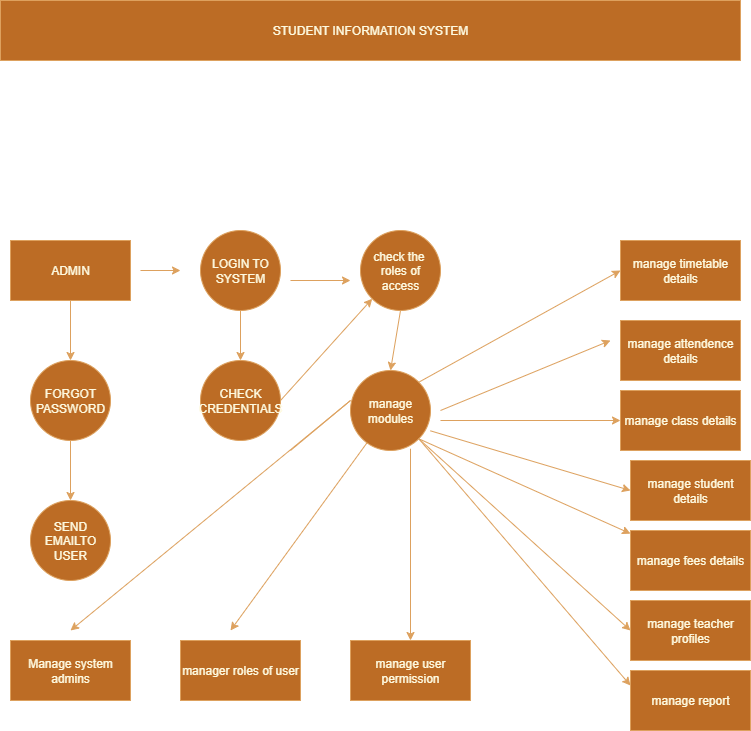

The diagram above was exported from draw.io. Its source (the exported page's mxGraphModel, read from the mxfile embedded in the PNG):
<mxGraphModel dx="1042" dy="562" grid="1" gridSize="10" guides="1" tooltips="1" connect="1" arrows="1" fold="1" page="1" pageScale="1" pageWidth="850" pageHeight="1100" math="0" shadow="0">
  <root>
    <mxCell id="0" />
    <mxCell id="1" parent="0" />
    <mxCell id="BPikVBrqiCTY4kpysMt--2" value="ADMIN" style="rounded=0;whiteSpace=wrap;html=1;fillColor=#BC6C25;fontColor=#FEFAE0;strokeColor=#DDA15E;labelBackgroundColor=none;" vertex="1" parent="1">
      <mxGeometry x="190" y="390" width="120" height="60" as="geometry" />
    </mxCell>
    <mxCell id="BPikVBrqiCTY4kpysMt--3" value="" style="endArrow=classic;html=1;rounded=0;labelBackgroundColor=none;strokeColor=#DDA15E;fontColor=default;" edge="1" parent="1">
      <mxGeometry width="50" height="50" relative="1" as="geometry">
        <mxPoint x="320" y="420" as="sourcePoint" />
        <mxPoint x="360" y="420" as="targetPoint" />
      </mxGeometry>
    </mxCell>
    <mxCell id="BPikVBrqiCTY4kpysMt--4" value="LOGIN TO SYSTEM" style="ellipse;whiteSpace=wrap;html=1;aspect=fixed;fillColor=#BC6C25;fontColor=#FEFAE0;strokeColor=#DDA15E;labelBackgroundColor=none;" vertex="1" parent="1">
      <mxGeometry x="380" y="380" width="80" height="80" as="geometry" />
    </mxCell>
    <mxCell id="BPikVBrqiCTY4kpysMt--5" value="" style="endArrow=classic;html=1;rounded=0;labelBackgroundColor=none;strokeColor=#DDA15E;fontColor=default;" edge="1" parent="1">
      <mxGeometry width="50" height="50" relative="1" as="geometry">
        <mxPoint x="470" y="430" as="sourcePoint" />
        <mxPoint x="530" y="430" as="targetPoint" />
      </mxGeometry>
    </mxCell>
    <mxCell id="BPikVBrqiCTY4kpysMt--6" value="check the&amp;nbsp;&lt;div&gt;roles of access&lt;/div&gt;" style="ellipse;whiteSpace=wrap;html=1;aspect=fixed;fillColor=#BC6C25;fontColor=#FEFAE0;strokeColor=#DDA15E;labelBackgroundColor=none;" vertex="1" parent="1">
      <mxGeometry x="540" y="380" width="80" height="80" as="geometry" />
    </mxCell>
    <mxCell id="BPikVBrqiCTY4kpysMt--7" value="" style="endArrow=classic;html=1;rounded=0;exitX=0.5;exitY=1;exitDx=0;exitDy=0;labelBackgroundColor=none;strokeColor=#DDA15E;fontColor=default;" edge="1" parent="1" source="BPikVBrqiCTY4kpysMt--2">
      <mxGeometry width="50" height="50" relative="1" as="geometry">
        <mxPoint x="350" y="510" as="sourcePoint" />
        <mxPoint x="250" y="510" as="targetPoint" />
      </mxGeometry>
    </mxCell>
    <mxCell id="BPikVBrqiCTY4kpysMt--8" value="" style="endArrow=classic;html=1;rounded=0;exitX=0.5;exitY=1;exitDx=0;exitDy=0;labelBackgroundColor=none;strokeColor=#DDA15E;fontColor=default;" edge="1" parent="1">
      <mxGeometry width="50" height="50" relative="1" as="geometry">
        <mxPoint x="250" y="590" as="sourcePoint" />
        <mxPoint x="250" y="650" as="targetPoint" />
      </mxGeometry>
    </mxCell>
    <mxCell id="BPikVBrqiCTY4kpysMt--9" value="FORGOT PASSWORD" style="ellipse;whiteSpace=wrap;html=1;aspect=fixed;fillColor=#BC6C25;fontColor=#FEFAE0;strokeColor=#DDA15E;labelBackgroundColor=none;" vertex="1" parent="1">
      <mxGeometry x="210" y="510" width="80" height="80" as="geometry" />
    </mxCell>
    <mxCell id="BPikVBrqiCTY4kpysMt--10" value="SEND EMAILTO USER" style="ellipse;whiteSpace=wrap;html=1;aspect=fixed;fillColor=#BC6C25;fontColor=#FEFAE0;strokeColor=#DDA15E;labelBackgroundColor=none;" vertex="1" parent="1">
      <mxGeometry x="210" y="650" width="80" height="80" as="geometry" />
    </mxCell>
    <mxCell id="BPikVBrqiCTY4kpysMt--11" value="" style="endArrow=classic;html=1;rounded=0;labelBackgroundColor=none;strokeColor=#DDA15E;fontColor=default;" edge="1" parent="1">
      <mxGeometry width="50" height="50" relative="1" as="geometry">
        <mxPoint x="420" y="460" as="sourcePoint" />
        <mxPoint x="420" y="510" as="targetPoint" />
        <Array as="points">
          <mxPoint x="420" y="460" />
        </Array>
      </mxGeometry>
    </mxCell>
    <mxCell id="BPikVBrqiCTY4kpysMt--12" value="CHECK CREDENTIALS" style="ellipse;whiteSpace=wrap;html=1;aspect=fixed;fillColor=#BC6C25;fontColor=#FEFAE0;strokeColor=#DDA15E;labelBackgroundColor=none;" vertex="1" parent="1">
      <mxGeometry x="380" y="510" width="80" height="80" as="geometry" />
    </mxCell>
    <mxCell id="BPikVBrqiCTY4kpysMt--13" value="" style="endArrow=classic;html=1;rounded=0;entryX=0;entryY=1;entryDx=0;entryDy=0;exitX=1;exitY=0.5;exitDx=0;exitDy=0;labelBackgroundColor=none;strokeColor=#DDA15E;fontColor=default;" edge="1" parent="1" source="BPikVBrqiCTY4kpysMt--12" target="BPikVBrqiCTY4kpysMt--6">
      <mxGeometry width="50" height="50" relative="1" as="geometry">
        <mxPoint x="300" y="640" as="sourcePoint" />
        <mxPoint x="350" y="590" as="targetPoint" />
      </mxGeometry>
    </mxCell>
    <mxCell id="BPikVBrqiCTY4kpysMt--14" value="Manage system admins" style="rounded=0;whiteSpace=wrap;html=1;labelBackgroundColor=none;fillColor=#BC6C25;strokeColor=#DDA15E;fontColor=#FEFAE0;" vertex="1" parent="1">
      <mxGeometry x="190" y="790" width="120" height="60" as="geometry" />
    </mxCell>
    <mxCell id="BPikVBrqiCTY4kpysMt--15" value="manager roles of user" style="rounded=0;whiteSpace=wrap;html=1;labelBackgroundColor=none;fillColor=#BC6C25;strokeColor=#DDA15E;fontColor=#FEFAE0;" vertex="1" parent="1">
      <mxGeometry x="360" y="790" width="120" height="60" as="geometry" />
    </mxCell>
    <mxCell id="BPikVBrqiCTY4kpysMt--16" value="manage user permission" style="rounded=0;whiteSpace=wrap;html=1;labelBackgroundColor=none;fillColor=#BC6C25;strokeColor=#DDA15E;fontColor=#FEFAE0;" vertex="1" parent="1">
      <mxGeometry x="530" y="790" width="120" height="60" as="geometry" />
    </mxCell>
    <mxCell id="BPikVBrqiCTY4kpysMt--17" value="" style="endArrow=classic;html=1;rounded=0;strokeColor=#DDA15E;fontColor=#FEFAE0;fillColor=#BC6C25;" edge="1" parent="1">
      <mxGeometry width="50" height="50" relative="1" as="geometry">
        <mxPoint x="470" y="600" as="sourcePoint" />
        <mxPoint x="250" y="780" as="targetPoint" />
        <Array as="points">
          <mxPoint x="530" y="550" />
        </Array>
      </mxGeometry>
    </mxCell>
    <mxCell id="BPikVBrqiCTY4kpysMt--18" value="manage modules" style="ellipse;whiteSpace=wrap;html=1;aspect=fixed;strokeColor=#DDA15E;fontColor=#FEFAE0;fillColor=#BC6C25;" vertex="1" parent="1">
      <mxGeometry x="530" y="520" width="80" height="80" as="geometry" />
    </mxCell>
    <mxCell id="BPikVBrqiCTY4kpysMt--19" value="" style="endArrow=classic;html=1;rounded=0;strokeColor=#DDA15E;fontColor=#FEFAE0;fillColor=#BC6C25;" edge="1" parent="1" source="BPikVBrqiCTY4kpysMt--18">
      <mxGeometry width="50" height="50" relative="1" as="geometry">
        <mxPoint x="260" y="690" as="sourcePoint" />
        <mxPoint x="410" y="780" as="targetPoint" />
      </mxGeometry>
    </mxCell>
    <mxCell id="BPikVBrqiCTY4kpysMt--20" value="" style="endArrow=classic;html=1;rounded=0;strokeColor=#DDA15E;fontColor=#FEFAE0;fillColor=#BC6C25;entryX=0.5;entryY=0;entryDx=0;entryDy=0;exitX=0.75;exitY=0.978;exitDx=0;exitDy=0;exitPerimeter=0;" edge="1" parent="1" source="BPikVBrqiCTY4kpysMt--18" target="BPikVBrqiCTY4kpysMt--16">
      <mxGeometry width="50" height="50" relative="1" as="geometry">
        <mxPoint x="260" y="690" as="sourcePoint" />
        <mxPoint x="310" y="640" as="targetPoint" />
      </mxGeometry>
    </mxCell>
    <mxCell id="BPikVBrqiCTY4kpysMt--21" value="manage timetable details" style="rounded=0;whiteSpace=wrap;html=1;strokeColor=#DDA15E;fontColor=#FEFAE0;fillColor=#BC6C25;" vertex="1" parent="1">
      <mxGeometry x="800" y="390" width="120" height="60" as="geometry" />
    </mxCell>
    <mxCell id="BPikVBrqiCTY4kpysMt--22" value="manage attendence details" style="rounded=0;whiteSpace=wrap;html=1;strokeColor=#DDA15E;fontColor=#FEFAE0;fillColor=#BC6C25;" vertex="1" parent="1">
      <mxGeometry x="800" y="470" width="120" height="60" as="geometry" />
    </mxCell>
    <mxCell id="BPikVBrqiCTY4kpysMt--23" value="manage class details" style="rounded=0;whiteSpace=wrap;html=1;strokeColor=#DDA15E;fontColor=#FEFAE0;fillColor=#BC6C25;" vertex="1" parent="1">
      <mxGeometry x="800" y="540" width="120" height="60" as="geometry" />
    </mxCell>
    <mxCell id="BPikVBrqiCTY4kpysMt--24" value="manage student details" style="rounded=0;whiteSpace=wrap;html=1;strokeColor=#DDA15E;fontColor=#FEFAE0;fillColor=#BC6C25;" vertex="1" parent="1">
      <mxGeometry x="810" y="610" width="120" height="60" as="geometry" />
    </mxCell>
    <mxCell id="BPikVBrqiCTY4kpysMt--25" value="manage fees details" style="rounded=0;whiteSpace=wrap;html=1;strokeColor=#DDA15E;fontColor=#FEFAE0;fillColor=#BC6C25;" vertex="1" parent="1">
      <mxGeometry x="810" y="680" width="120" height="60" as="geometry" />
    </mxCell>
    <mxCell id="BPikVBrqiCTY4kpysMt--26" value="manage teacher profiles" style="rounded=0;whiteSpace=wrap;html=1;strokeColor=#DDA15E;fontColor=#FEFAE0;fillColor=#BC6C25;" vertex="1" parent="1">
      <mxGeometry x="810" y="750" width="120" height="60" as="geometry" />
    </mxCell>
    <mxCell id="BPikVBrqiCTY4kpysMt--27" value="manage report" style="rounded=0;whiteSpace=wrap;html=1;strokeColor=#DDA15E;fontColor=#FEFAE0;fillColor=#BC6C25;" vertex="1" parent="1">
      <mxGeometry x="810" y="820" width="120" height="60" as="geometry" />
    </mxCell>
    <mxCell id="BPikVBrqiCTY4kpysMt--28" value="" style="endArrow=classic;html=1;rounded=0;strokeColor=#DDA15E;fontColor=#FEFAE0;fillColor=#BC6C25;entryX=0;entryY=0.5;entryDx=0;entryDy=0;exitX=1;exitY=0;exitDx=0;exitDy=0;" edge="1" parent="1" source="BPikVBrqiCTY4kpysMt--18" target="BPikVBrqiCTY4kpysMt--21">
      <mxGeometry width="50" height="50" relative="1" as="geometry">
        <mxPoint x="530" y="660" as="sourcePoint" />
        <mxPoint x="580" y="610" as="targetPoint" />
      </mxGeometry>
    </mxCell>
    <mxCell id="BPikVBrqiCTY4kpysMt--29" value="" style="endArrow=classic;html=1;rounded=0;strokeColor=#DDA15E;fontColor=#FEFAE0;fillColor=#BC6C25;" edge="1" parent="1">
      <mxGeometry width="50" height="50" relative="1" as="geometry">
        <mxPoint x="620" y="560" as="sourcePoint" />
        <mxPoint x="790" y="490" as="targetPoint" />
      </mxGeometry>
    </mxCell>
    <mxCell id="BPikVBrqiCTY4kpysMt--30" value="" style="endArrow=classic;html=1;rounded=0;strokeColor=#DDA15E;fontColor=#FEFAE0;fillColor=#BC6C25;entryX=0;entryY=0.5;entryDx=0;entryDy=0;" edge="1" parent="1" target="BPikVBrqiCTY4kpysMt--23">
      <mxGeometry width="50" height="50" relative="1" as="geometry">
        <mxPoint x="620" y="570" as="sourcePoint" />
        <mxPoint x="580" y="610" as="targetPoint" />
      </mxGeometry>
    </mxCell>
    <mxCell id="BPikVBrqiCTY4kpysMt--31" value="" style="endArrow=classic;html=1;rounded=0;strokeColor=#DDA15E;fontColor=#FEFAE0;fillColor=#BC6C25;entryX=0;entryY=0.5;entryDx=0;entryDy=0;exitX=0.999;exitY=0.754;exitDx=0;exitDy=0;exitPerimeter=0;" edge="1" parent="1" source="BPikVBrqiCTY4kpysMt--18" target="BPikVBrqiCTY4kpysMt--24">
      <mxGeometry width="50" height="50" relative="1" as="geometry">
        <mxPoint x="530" y="660" as="sourcePoint" />
        <mxPoint x="580" y="610" as="targetPoint" />
      </mxGeometry>
    </mxCell>
    <mxCell id="BPikVBrqiCTY4kpysMt--32" value="" style="endArrow=classic;html=1;rounded=0;strokeColor=#DDA15E;fontColor=#FEFAE0;fillColor=#BC6C25;exitX=1;exitY=1;exitDx=0;exitDy=0;" edge="1" parent="1" source="BPikVBrqiCTY4kpysMt--18" target="BPikVBrqiCTY4kpysMt--25">
      <mxGeometry width="50" height="50" relative="1" as="geometry">
        <mxPoint x="530" y="660" as="sourcePoint" />
        <mxPoint x="580" y="610" as="targetPoint" />
      </mxGeometry>
    </mxCell>
    <mxCell id="BPikVBrqiCTY4kpysMt--33" value="" style="endArrow=classic;html=1;rounded=0;strokeColor=#DDA15E;fontColor=#FEFAE0;fillColor=#BC6C25;entryX=0;entryY=0.5;entryDx=0;entryDy=0;exitX=1;exitY=1;exitDx=0;exitDy=0;" edge="1" parent="1" source="BPikVBrqiCTY4kpysMt--18" target="BPikVBrqiCTY4kpysMt--26">
      <mxGeometry width="50" height="50" relative="1" as="geometry">
        <mxPoint x="530" y="660" as="sourcePoint" />
        <mxPoint x="580" y="610" as="targetPoint" />
      </mxGeometry>
    </mxCell>
    <mxCell id="BPikVBrqiCTY4kpysMt--34" value="" style="endArrow=classic;html=1;rounded=0;strokeColor=#DDA15E;fontColor=#FEFAE0;fillColor=#BC6C25;entryX=0;entryY=0.25;entryDx=0;entryDy=0;exitX=1;exitY=1;exitDx=0;exitDy=0;" edge="1" parent="1" source="BPikVBrqiCTY4kpysMt--18" target="BPikVBrqiCTY4kpysMt--27">
      <mxGeometry width="50" height="50" relative="1" as="geometry">
        <mxPoint x="530" y="660" as="sourcePoint" />
        <mxPoint x="580" y="610" as="targetPoint" />
      </mxGeometry>
    </mxCell>
    <mxCell id="BPikVBrqiCTY4kpysMt--35" value="" style="endArrow=classic;html=1;rounded=0;strokeColor=#DDA15E;fontColor=#FEFAE0;fillColor=#BC6C25;exitX=0.5;exitY=1;exitDx=0;exitDy=0;entryX=0.5;entryY=0;entryDx=0;entryDy=0;" edge="1" parent="1" source="BPikVBrqiCTY4kpysMt--6" target="BPikVBrqiCTY4kpysMt--18">
      <mxGeometry width="50" height="50" relative="1" as="geometry">
        <mxPoint x="530" y="660" as="sourcePoint" />
        <mxPoint x="540" y="710" as="targetPoint" />
      </mxGeometry>
    </mxCell>
    <mxCell id="BPikVBrqiCTY4kpysMt--36" value="STUDENT INFORMATION SYSTEM" style="rounded=0;whiteSpace=wrap;html=1;strokeColor=#DDA15E;fontColor=#FEFAE0;fillColor=#BC6C25;" vertex="1" parent="1">
      <mxGeometry x="180" y="150" width="740" height="60" as="geometry" />
    </mxCell>
  </root>
</mxGraphModel>